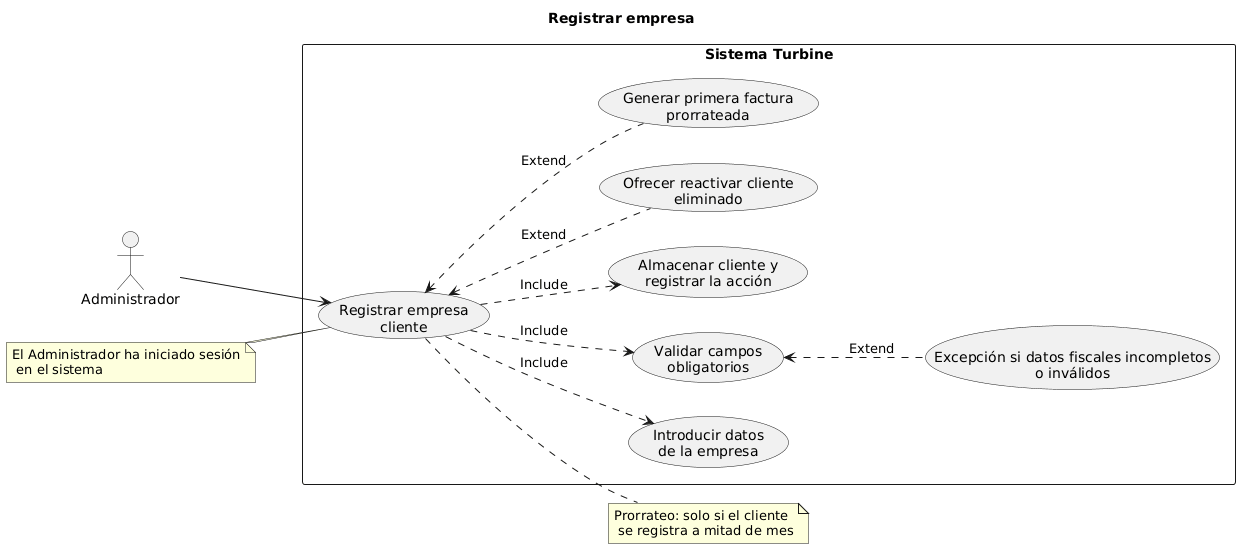

The diagram above was rendered by PlantUML. Its source (embedded in the PNG):
@startuml
title Registrar empresa
left to right direction
:Administrador: as ADM

rectangle "Sistema Turbine" as SistemaTurbine {
 (Registrar empresa\ncliente) as UC4
 UC4 ..>(Introducir datos\nde la empresa) :Include
 UC4 ..>(Validar campos\nobligatorios) : Include
 UC4 ..>(Almacenar cliente y\nregistrar la acción) : Include
 UC4<.down.(Ofrecer reactivar cliente\neliminado):Extend
 UC4<.down.(Generar primera factura\nprorrateada):Extend
 (Validar campos\nobligatorios)<..(Excepción si datos fiscales incompletos\no inválidos):Extend

 
 
}
note left of UC4 :El Administrador ha iniciado sesión\n en el sistema
note right of UC4 :Prorrateo: solo si el cliente\n se registra a mitad de mes

ADM  --> UC4
@enduml